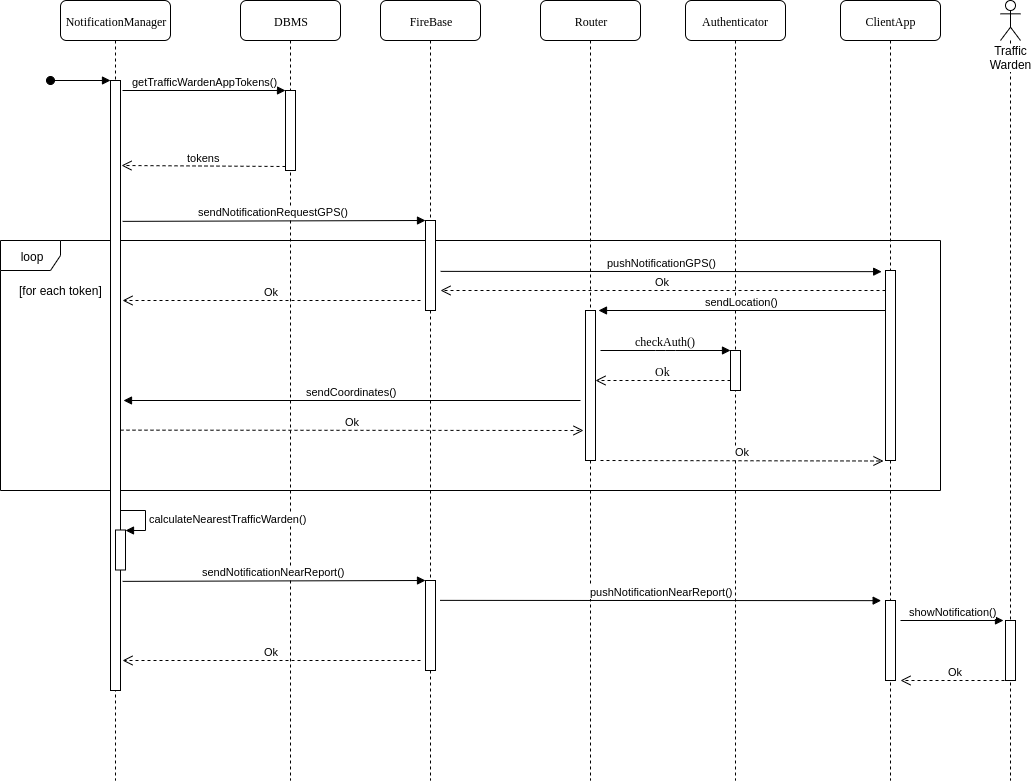

The diagram above was exported from draw.io. Its source (the exported page's mxGraphModel, read from the mxfile embedded in the PNG):
<mxGraphModel dx="1408" dy="1575" grid="1" gridSize="10" guides="1" tooltips="1" connect="1" arrows="1" fold="1" page="1" pageScale="1" pageWidth="1100" pageHeight="850" background="#ffffff" math="0" shadow="0">
  <root>
    <mxCell id="0" />
    <mxCell id="1" parent="0" />
    <mxCell id="7baba1c4bc27f4b0-6" value="DBMS" style="shape=umlLifeline;perimeter=lifelinePerimeter;whiteSpace=wrap;html=1;container=1;collapsible=0;recursiveResize=0;outlineConnect=0;rounded=1;shadow=0;comic=0;labelBackgroundColor=none;strokeWidth=1;fontFamily=Verdana;fontSize=12;align=center;" parent="1" vertex="1">
      <mxGeometry x="350" y="-100" width="100" height="780" as="geometry" />
    </mxCell>
    <mxCell id="PaUAcgjKIEdoaMpbXS8q-10" value="" style="html=1;points=[];perimeter=orthogonalPerimeter;" vertex="1" parent="7baba1c4bc27f4b0-6">
      <mxGeometry x="45" y="90" width="10" height="80" as="geometry" />
    </mxCell>
    <mxCell id="PaUAcgjKIEdoaMpbXS8q-26" value="loop" style="shape=umlFrame;whiteSpace=wrap;html=1;" vertex="1" parent="1">
      <mxGeometry x="110" y="140" width="940" height="250" as="geometry" />
    </mxCell>
    <mxCell id="7baba1c4bc27f4b0-2" value="NotificationManager" style="shape=umlLifeline;perimeter=lifelinePerimeter;whiteSpace=wrap;html=1;container=1;collapsible=0;recursiveResize=0;outlineConnect=0;rounded=1;shadow=0;comic=0;labelBackgroundColor=none;strokeWidth=1;fontFamily=Verdana;fontSize=12;align=center;" parent="1" vertex="1">
      <mxGeometry x="170" y="-100" width="110" height="780" as="geometry" />
    </mxCell>
    <mxCell id="PaUAcgjKIEdoaMpbXS8q-1" value="" style="html=1;points=[];perimeter=orthogonalPerimeter;" vertex="1" parent="7baba1c4bc27f4b0-2">
      <mxGeometry x="50" y="80" width="10" height="610" as="geometry" />
    </mxCell>
    <mxCell id="PaUAcgjKIEdoaMpbXS8q-2" value="" style="html=1;verticalAlign=bottom;startArrow=oval;endArrow=block;startSize=8;" edge="1" target="PaUAcgjKIEdoaMpbXS8q-1" parent="7baba1c4bc27f4b0-2">
      <mxGeometry relative="1" as="geometry">
        <mxPoint x="-10" y="80" as="sourcePoint" />
      </mxGeometry>
    </mxCell>
    <mxCell id="PaUAcgjKIEdoaMpbXS8q-28" value="" style="html=1;points=[];perimeter=orthogonalPerimeter;" vertex="1" parent="7baba1c4bc27f4b0-2">
      <mxGeometry x="55" y="529.5" width="10" height="40" as="geometry" />
    </mxCell>
    <mxCell id="PaUAcgjKIEdoaMpbXS8q-29" value="calculateNearestTrafficWarden()" style="edgeStyle=orthogonalEdgeStyle;html=1;align=left;spacingLeft=2;endArrow=block;rounded=0;entryX=1;entryY=0;" edge="1" target="PaUAcgjKIEdoaMpbXS8q-28" parent="7baba1c4bc27f4b0-2">
      <mxGeometry relative="1" as="geometry">
        <mxPoint x="60" y="509.5" as="sourcePoint" />
        <Array as="points">
          <mxPoint x="85" y="509.5" />
        </Array>
      </mxGeometry>
    </mxCell>
    <mxCell id="7baba1c4bc27f4b0-3" value="FireBase" style="shape=umlLifeline;perimeter=lifelinePerimeter;whiteSpace=wrap;html=1;container=1;collapsible=0;recursiveResize=0;outlineConnect=0;rounded=1;shadow=0;comic=0;labelBackgroundColor=none;strokeWidth=1;fontFamily=Verdana;fontSize=12;align=center;" parent="1" vertex="1">
      <mxGeometry x="490" y="-100" width="100" height="780" as="geometry" />
    </mxCell>
    <mxCell id="PaUAcgjKIEdoaMpbXS8q-3" value="" style="html=1;points=[];perimeter=orthogonalPerimeter;" vertex="1" parent="7baba1c4bc27f4b0-3">
      <mxGeometry x="45" y="220" width="10" height="90" as="geometry" />
    </mxCell>
    <mxCell id="PaUAcgjKIEdoaMpbXS8q-30" value="" style="html=1;points=[];perimeter=orthogonalPerimeter;" vertex="1" parent="7baba1c4bc27f4b0-3">
      <mxGeometry x="45" y="580" width="10" height="90" as="geometry" />
    </mxCell>
    <mxCell id="PaUAcgjKIEdoaMpbXS8q-32" value="Ok" style="html=1;verticalAlign=bottom;endArrow=open;dashed=1;endSize=8;" edge="1" parent="7baba1c4bc27f4b0-3">
      <mxGeometry relative="1" as="geometry">
        <mxPoint x="-258" y="660" as="targetPoint" />
        <mxPoint x="40" y="660" as="sourcePoint" />
      </mxGeometry>
    </mxCell>
    <mxCell id="PaUAcgjKIEdoaMpbXS8q-31" value="sendNotificationNearReport()" style="html=1;verticalAlign=bottom;endArrow=block;entryX=0;entryY=0;exitX=1.214;exitY=0.067;exitDx=0;exitDy=0;exitPerimeter=0;" edge="1" parent="7baba1c4bc27f4b0-3" target="PaUAcgjKIEdoaMpbXS8q-30">
      <mxGeometry relative="1" as="geometry">
        <mxPoint x="-257.8600000000001" y="580.8700000000001" as="sourcePoint" />
      </mxGeometry>
    </mxCell>
    <mxCell id="7baba1c4bc27f4b0-4" value="ClientApp" style="shape=umlLifeline;perimeter=lifelinePerimeter;whiteSpace=wrap;html=1;container=1;collapsible=0;recursiveResize=0;outlineConnect=0;rounded=1;shadow=0;comic=0;labelBackgroundColor=none;strokeWidth=1;fontFamily=Verdana;fontSize=12;align=center;" parent="1" vertex="1">
      <mxGeometry x="950" y="-100" width="100" height="780" as="geometry" />
    </mxCell>
    <mxCell id="PaUAcgjKIEdoaMpbXS8q-6" value="" style="html=1;points=[];perimeter=orthogonalPerimeter;" vertex="1" parent="7baba1c4bc27f4b0-4">
      <mxGeometry x="45" y="270" width="10" height="190" as="geometry" />
    </mxCell>
    <mxCell id="PaUAcgjKIEdoaMpbXS8q-36" value="" style="html=1;points=[];perimeter=orthogonalPerimeter;" vertex="1" parent="7baba1c4bc27f4b0-4">
      <mxGeometry x="45" y="600" width="10" height="80" as="geometry" />
    </mxCell>
    <mxCell id="7baba1c4bc27f4b0-5" value="Router" style="shape=umlLifeline;perimeter=lifelinePerimeter;whiteSpace=wrap;html=1;container=1;collapsible=0;recursiveResize=0;outlineConnect=0;rounded=1;shadow=0;comic=0;labelBackgroundColor=none;strokeWidth=1;fontFamily=Verdana;fontSize=12;align=center;" parent="1" vertex="1">
      <mxGeometry x="650" y="-100" width="100" height="780" as="geometry" />
    </mxCell>
    <mxCell id="PaUAcgjKIEdoaMpbXS8q-13" value="" style="html=1;points=[];perimeter=orthogonalPerimeter;" vertex="1" parent="7baba1c4bc27f4b0-5">
      <mxGeometry x="45" y="310" width="10" height="150" as="geometry" />
    </mxCell>
    <mxCell id="7baba1c4bc27f4b0-7" value="Authenticator" style="shape=umlLifeline;perimeter=lifelinePerimeter;whiteSpace=wrap;html=1;container=1;collapsible=0;recursiveResize=0;outlineConnect=0;rounded=1;shadow=0;comic=0;labelBackgroundColor=none;strokeWidth=1;fontFamily=Verdana;fontSize=12;align=center;" parent="1" vertex="1">
      <mxGeometry x="795" y="-100" width="100" height="780" as="geometry" />
    </mxCell>
    <mxCell id="PaUAcgjKIEdoaMpbXS8q-16" value="" style="html=1;points=[];perimeter=orthogonalPerimeter;rounded=0;shadow=0;comic=0;labelBackgroundColor=none;strokeWidth=1;fontFamily=Verdana;fontSize=12;align=center;" vertex="1" parent="7baba1c4bc27f4b0-7">
      <mxGeometry x="45" y="350" width="10" height="40" as="geometry" />
    </mxCell>
    <mxCell id="PaUAcgjKIEdoaMpbXS8q-17" value="checkAuth()" style="html=1;verticalAlign=bottom;endArrow=block;entryX=0;entryY=0;labelBackgroundColor=none;fontFamily=Verdana;fontSize=12;edgeStyle=elbowEdgeStyle;elbow=vertical;" edge="1" parent="7baba1c4bc27f4b0-7" target="PaUAcgjKIEdoaMpbXS8q-16">
      <mxGeometry relative="1" as="geometry">
        <mxPoint x="-85" y="350" as="sourcePoint" />
      </mxGeometry>
    </mxCell>
    <mxCell id="PaUAcgjKIEdoaMpbXS8q-18" value="Ok" style="html=1;verticalAlign=bottom;endArrow=open;dashed=1;endSize=8;labelBackgroundColor=none;fontFamily=Verdana;fontSize=12;edgeStyle=elbowEdgeStyle;elbow=vertical;" edge="1" parent="7baba1c4bc27f4b0-7" source="PaUAcgjKIEdoaMpbXS8q-16">
      <mxGeometry relative="1" as="geometry">
        <mxPoint x="-90" y="380" as="targetPoint" />
        <Array as="points">
          <mxPoint x="-10" y="380" />
          <mxPoint x="20" y="380" />
        </Array>
      </mxGeometry>
    </mxCell>
    <mxCell id="PaUAcgjKIEdoaMpbXS8q-4" value="sendNotificationRequestGPS()" style="html=1;verticalAlign=bottom;endArrow=block;entryX=0;entryY=0;exitX=1.214;exitY=0.067;exitDx=0;exitDy=0;exitPerimeter=0;" edge="1" target="PaUAcgjKIEdoaMpbXS8q-3" parent="1">
      <mxGeometry relative="1" as="geometry">
        <mxPoint x="232.13999999999987" y="120.87000000000012" as="sourcePoint" />
      </mxGeometry>
    </mxCell>
    <mxCell id="PaUAcgjKIEdoaMpbXS8q-5" value="Ok" style="html=1;verticalAlign=bottom;endArrow=open;dashed=1;endSize=8;" edge="1" parent="1">
      <mxGeometry relative="1" as="geometry">
        <mxPoint x="232" y="200" as="targetPoint" />
        <mxPoint x="530" y="200" as="sourcePoint" />
      </mxGeometry>
    </mxCell>
    <mxCell id="PaUAcgjKIEdoaMpbXS8q-7" value="pushNotificationGPS()" style="html=1;verticalAlign=bottom;endArrow=block;exitX=1.214;exitY=0.067;exitDx=0;exitDy=0;exitPerimeter=0;entryX=-0.383;entryY=0.006;entryDx=0;entryDy=0;entryPerimeter=0;" edge="1" parent="1" target="PaUAcgjKIEdoaMpbXS8q-6">
      <mxGeometry relative="1" as="geometry">
        <mxPoint x="550.1399999999999" y="170.87000000000012" as="sourcePoint" />
        <mxPoint x="686.5" y="170" as="targetPoint" />
      </mxGeometry>
    </mxCell>
    <mxCell id="PaUAcgjKIEdoaMpbXS8q-8" value="Ok" style="html=1;verticalAlign=bottom;endArrow=open;dashed=1;endSize=8;" edge="1" parent="1">
      <mxGeometry relative="1" as="geometry">
        <mxPoint x="550" y="190" as="targetPoint" />
        <mxPoint x="995" y="190" as="sourcePoint" />
      </mxGeometry>
    </mxCell>
    <mxCell id="PaUAcgjKIEdoaMpbXS8q-11" value="getTrafficWardenAppTokens()" style="html=1;verticalAlign=bottom;endArrow=block;entryX=0;entryY=0;" edge="1" target="PaUAcgjKIEdoaMpbXS8q-10" parent="1">
      <mxGeometry relative="1" as="geometry">
        <mxPoint x="232" y="-10" as="sourcePoint" />
      </mxGeometry>
    </mxCell>
    <mxCell id="PaUAcgjKIEdoaMpbXS8q-12" value="tokens" style="html=1;verticalAlign=bottom;endArrow=open;dashed=1;endSize=8;exitX=0;exitY=0.95;" edge="1" source="PaUAcgjKIEdoaMpbXS8q-10" parent="1">
      <mxGeometry relative="1" as="geometry">
        <mxPoint x="231" y="65" as="targetPoint" />
      </mxGeometry>
    </mxCell>
    <mxCell id="PaUAcgjKIEdoaMpbXS8q-14" value="sendLocation()" style="html=1;verticalAlign=bottom;endArrow=block;entryX=1.3;entryY=0;entryDx=0;entryDy=0;entryPerimeter=0;" edge="1" target="PaUAcgjKIEdoaMpbXS8q-13" parent="1" source="PaUAcgjKIEdoaMpbXS8q-6">
      <mxGeometry relative="1" as="geometry">
        <mxPoint x="735" y="200" as="sourcePoint" />
      </mxGeometry>
    </mxCell>
    <mxCell id="PaUAcgjKIEdoaMpbXS8q-19" value="sendCoordinates()" style="html=1;verticalAlign=bottom;endArrow=block;" edge="1" parent="1">
      <mxGeometry relative="1" as="geometry">
        <mxPoint x="690" y="300" as="sourcePoint" />
        <mxPoint x="233" y="300" as="targetPoint" />
      </mxGeometry>
    </mxCell>
    <mxCell id="PaUAcgjKIEdoaMpbXS8q-20" value="Ok" style="html=1;verticalAlign=bottom;endArrow=open;dashed=1;endSize=8;exitX=1;exitY=0.524;exitDx=0;exitDy=0;exitPerimeter=0;" edge="1" parent="1">
      <mxGeometry relative="1" as="geometry">
        <mxPoint x="693" y="330" as="targetPoint" />
        <mxPoint x="230" y="329.6399999999999" as="sourcePoint" />
      </mxGeometry>
    </mxCell>
    <mxCell id="PaUAcgjKIEdoaMpbXS8q-25" value="Ok" style="html=1;verticalAlign=bottom;endArrow=open;dashed=1;endSize=8;" edge="1" parent="1">
      <mxGeometry relative="1" as="geometry">
        <mxPoint x="993" y="360.4999999999998" as="targetPoint" />
        <mxPoint x="710" y="360" as="sourcePoint" />
      </mxGeometry>
    </mxCell>
    <mxCell id="PaUAcgjKIEdoaMpbXS8q-27" value="[for each token]" style="text;html=1;align=center;verticalAlign=middle;resizable=0;points=[];;autosize=1;" vertex="1" parent="1">
      <mxGeometry x="120" y="180" width="100" height="20" as="geometry" />
    </mxCell>
    <mxCell id="PaUAcgjKIEdoaMpbXS8q-38" value="Traffic Warden" style="shape=umlLifeline;participant=umlActor;perimeter=lifelinePerimeter;whiteSpace=wrap;html=1;container=1;collapsible=0;recursiveResize=0;verticalAlign=top;spacingTop=36;labelBackgroundColor=#ffffff;outlineConnect=0;" vertex="1" parent="1">
      <mxGeometry x="1110" y="-100" width="20" height="780" as="geometry" />
    </mxCell>
    <mxCell id="PaUAcgjKIEdoaMpbXS8q-41" value="" style="html=1;points=[];perimeter=orthogonalPerimeter;" vertex="1" parent="PaUAcgjKIEdoaMpbXS8q-38">
      <mxGeometry x="5" y="620" width="10" height="60" as="geometry" />
    </mxCell>
    <mxCell id="PaUAcgjKIEdoaMpbXS8q-40" value="pushNotificationNearReport()" style="html=1;verticalAlign=bottom;endArrow=block;exitX=1.214;exitY=0.067;exitDx=0;exitDy=0;exitPerimeter=0;entryX=-0.383;entryY=0.006;entryDx=0;entryDy=0;entryPerimeter=0;" edge="1" parent="1">
      <mxGeometry relative="1" as="geometry">
        <mxPoint x="549.6399999999996" y="499.8700000000001" as="sourcePoint" />
        <mxPoint x="990.6700000000001" y="500.1399999999999" as="targetPoint" />
      </mxGeometry>
    </mxCell>
    <mxCell id="PaUAcgjKIEdoaMpbXS8q-42" value="showNotification()" style="html=1;verticalAlign=bottom;endArrow=block;entryX=0;entryY=0;" edge="1" parent="1">
      <mxGeometry relative="1" as="geometry">
        <mxPoint x="1010" y="520" as="sourcePoint" />
        <mxPoint x="1113" y="520" as="targetPoint" />
      </mxGeometry>
    </mxCell>
    <mxCell id="PaUAcgjKIEdoaMpbXS8q-43" value="Ok" style="html=1;verticalAlign=bottom;endArrow=open;dashed=1;endSize=8;" edge="1" parent="1">
      <mxGeometry relative="1" as="geometry">
        <mxPoint x="1010" y="580" as="targetPoint" />
        <mxPoint x="1120" y="579.9999999999998" as="sourcePoint" />
      </mxGeometry>
    </mxCell>
  </root>
</mxGraphModel>